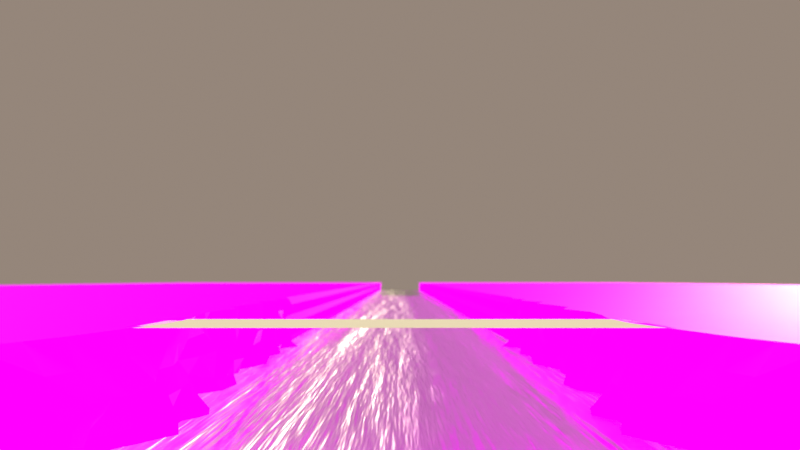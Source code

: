 # Source: village-cut2.blend  (saved by Blender 3.2.14; exported with 4.5.12 LTS)
import bpy
from mathutils import Matrix  # noqa: F401  (used for matrix-valued properties, if any)

bpy.ops.wm.read_factory_settings(use_empty=True)
scene = bpy.context.scene
scene.name = 'Scene'

# ---- collections
col_ref = bpy.data.collections.new('ref'); scene.collection.children.link(col_ref)
col_collection = bpy.data.collections.new('Collection'); scene.collection.children.link(col_collection)
col_hide_items = bpy.data.collections.new('hide-items'); scene.collection.children.link(col_hide_items)
col_village = bpy.data.collections.new('village'); scene.collection.children.link(col_village)
col_trees = bpy.data.collections.new('trees'); scene.collection.children.link(col_trees)
col_bg = bpy.data.collections.new('bg'); scene.collection.children.link(col_bg)
col_ground2 = bpy.data.collections.new('ground2'); col_bg.children.link(col_ground2)
col_sky = bpy.data.collections.new('sky'); scene.collection.children.link(col_sky)
col_emilia = bpy.data.collections.new('emilia')  # instanced only; not linked into the scene
col_hide_meadow2 = bpy.data.collections.new('hide-meadow2')  # instanced only; not linked into the scene
col_house3 = bpy.data.collections.new('house3')  # instanced only; not linked into the scene
col_house1 = bpy.data.collections.new('house1')  # instanced only; not linked into the scene
col_house4 = bpy.data.collections.new('house4')  # instanced only; not linked into the scene
col_house2 = bpy.data.collections.new('house2')  # instanced only; not linked into the scene
col_house5 = bpy.data.collections.new('house5')  # instanced only; not linked into the scene
col_wood_2 = bpy.data.collections.new('wood 2')  # instanced only; not linked into the scene

# ---- images (referenced by path relative to the original .blend; pixels are not part of the script)
import os
ASSET_DIR = os.environ.get("B2B_ASSET_DIR", "")  # directory of the original .blend (textures are referenced by path, not embedded)
HERE = os.path.dirname(os.path.abspath(__file__))  # packed textures are extracted next to this script under _unpacked/

def load_image(name, relpath, width, height, colorspace="sRGB"):
    """Load a texture the original file referenced (path relative to the .blend, or extracted next to this script)."""
    p = next((c for c in (os.path.join(HERE, relpath), os.path.join(ASSET_DIR, relpath)) if relpath and os.path.exists(c)), "")
    if p:
        img = bpy.data.images.load(p, check_existing=True)
        img.name = name
    else:  # same state as the original file: an image datablock whose file is absent (Cycles renders it pink)
        img = bpy.data.images.new(name, width, height)
        img.source = "FILE"
        img.filepath = "//" + (relpath or name)
    img.colorspace_settings.name = colorspace
    return img
img_ground2_basecolor_png = load_image('ground2_BaseColor.png', 'tex/ground2_BaseColor.png', 1024, 1024, 'sRGB')
img_ground2_metallic_jpg = load_image('ground2_Metallic.jpg', 'tex/ground2_Metallic.jpg', 1024, 1024, 'Non-Color')
img_ground2_roughness_jpg = load_image('ground2_Roughness.jpg', 'tex/ground2_Roughness.jpg', 1024, 1024, 'Non-Color')
img_ground2_emissive_jpg = load_image('ground2_Emissive.jpg', 'tex/ground2_Emissive.jpg', 1024, 1024, 'sRGB')
img_ground2_normal_jpg = load_image('ground2_Normal.jpg', 'tex/ground2_Normal.jpg', 1024, 1024, 'Non-Color')
img_village2_jpg = load_image('village2.jpg', 'tex/village2.jpg', 1024, 1024, 'sRGB')

# ---- materials (node trees are filled in below, after node groups)
mat_water = bpy.data.materials.new('water')
mat_ground2 = bpy.data.materials.new('ground2')
mat_ground2.use_transparent_shadow = False
mat_sky = bpy.data.materials.new('sky')
mat_sky.use_backface_culling = True

# ---- node groups
ng_geometry_nodes = bpy.data.node_groups.new('Geometry Nodes', 'GeometryNodeTree')
_s = ng_geometry_nodes.interface.new_socket(name='Geometry', in_out='OUTPUT', socket_type='NodeSocketGeometry')
_s = ng_geometry_nodes.interface.new_socket(name='Geometry', in_out='INPUT', socket_type='NodeSocketGeometry')
_s = ng_geometry_nodes.interface.new_socket(name='Value', in_out='INPUT', socket_type='NodeSocketFloat')
_s.default_value = 1.0
_s.min_value = -1e+04
_s.max_value = 1e+04
ng_geometry_nodes.is_modifier = True
# nodes of 'Geometry Nodes' reference scene objects; filled in after objects exist

# ---- material node trees
mat_water.use_nodes = True; mat_water.node_tree.nodes.clear()
_N = mat_water.node_tree.nodes; _L = mat_water.node_tree.links
n0 = _N.new('ShaderNodeOutputMaterial'); n0.name = 'Material Output'; n0.location = (300, 300)
n0.target = 'CYCLES'
n1 = _N.new('ShaderNodeBump'); n1.name = 'Bump'; n1.location = (-294, -126)
n1.inputs[1].default_value = 1.0
n1.inputs[2].default_value = 1.0
n2 = _N.new('ShaderNodeTexCoord'); n2.name = 'Texture Coordinate'; n2.location = (-1101, -99)
n3 = _N.new('ShaderNodeMapping'); n3.name = 'Mapping'; n3.location = (-810, -72)
n4 = _N.new('ShaderNodeTexNoise'); n4.name = 'Musgrave Texture'; n4.location = (-540, -149)
n4.width = 150
n4.normalize = False
n4.inputs[2].default_value = 1.0
n4.inputs[3].default_value = 11.8
n4.inputs[4].default_value = 0.6551
n4.inputs[5].default_value = 1.6
n5 = _N.new('ShaderNodeVectorMath'); n5.name = 'Vector Math'; n5.location = (-1092, -368)
n5.operation = 'MULTIPLY'
n5.inputs[0].default_value = (0.0, 0.002, 0.0)
n6 = _N.new('ShaderNodeValue'); n6.name = 'Value'; n6.location = (-1341, -532)
n6.outputs[0].default_value = 75.0
n7 = _N.new('ShaderNodeMapRange'); n7.name = 'Map Range'; n7.location = (-695, 269)
n7.inputs[2].default_value = 100.0
n8 = _N.new('ShaderNodeCameraData'); n8.name = 'Camera Data'; n8.location = (-998, 203)
n9 = _N.new('ShaderNodeValToRGB'); n9.name = 'ColorRamp'; n9.location = (-449, 291)
while len(n9.color_ramp.elements) > 1: n9.color_ramp.elements.remove(n9.color_ramp.elements[-1])
n9.color_ramp.elements[0].position = 0.2182; n9.color_ramp.elements[0].color = (0.01737, 0.05317, 0.3469, 1.0)
_e = n9.color_ramp.elements.new(0.7818); _e.color = (0.9815, 0.4422, 0.6625, 1.0)
n10 = _N.new('ShaderNodeBsdfPrincipled'); n10.name = 'Principled BSDF'; n10.location = (10, 300)
n10.distribution = 'GGX'
n10.subsurface_method = 'RANDOM_WALK_SKIN'
n10.inputs[1].default_value = 1.0
n10.inputs[2].default_value = 0.4
n10.inputs[3].default_value = 1.45
n10.inputs[4].default_value = 0.8
n10.inputs[8].default_value = 1.0
n10.inputs[10].default_value = 1.0
n10.inputs[13].default_value = 0.0
n10.inputs[27].default_value = (0.0, 0.0, 0.0, 1.0)
n10.inputs[28].default_value = 1.0
n11 = _N.new('ShaderNodeMix'); n11.name = 'Mix'; n11.location = (-160, 180)
n11.data_type = 'RGBA'
n11.inputs[0].default_value = 1.0
n11.inputs[7].default_value = (0.8, 0.8, 0.8, 1.0)
n12 = _N.new('ShaderNodeOutputMaterial'); n12.name = 'Material Output.001'; n12.location = (0, 0)
n12.target = 'EEVEE'
n13 = _N.new('ShaderNodeMixShader'); n13.name = 'Mix Shader'; n13.location = (0, 0)
n13.label = 'Disable Shadow'
n13.hide = True
n14 = _N.new('ShaderNodeLightPath'); n14.name = 'Light Path'; n14.location = (0, 0)
n14.hide = True
n15 = _N.new('ShaderNodeBsdfTransparent'); n15.name = 'Transparent BSDF'; n15.location = (0, 0)
n15.hide = True
_L.new(n10.outputs[0], n0.inputs[0])
_L.new(n1.outputs[0], n10.inputs[5])
_L.new(n3.outputs[0], n4.inputs[0])
_L.new(n4.outputs[0], n1.inputs[3])
_L.new(n2.outputs[0], n3.inputs[0])
_L.new(n5.outputs[0], n3.inputs[1])
_L.new(n6.outputs[0], n5.inputs[1])
_L.new(n7.outputs[0], n9.inputs[0])
_L.new(n8.outputs[2], n7.inputs[0])
_L.new(n9.outputs[0], n11.inputs[6])
_L.new(n11.outputs[2], n10.inputs[0])
_L.new(n10.outputs[0], n13.inputs[1])
_L.new(n13.outputs[0], n12.inputs[0])
_L.new(n14.outputs[1], n13.inputs[0])
_L.new(n15.outputs[0], n13.inputs[2])
n0.is_active_output = True
mat_ground2.use_nodes = True; mat_ground2.node_tree.nodes.clear()
_N = mat_ground2.node_tree.nodes; _L = mat_ground2.node_tree.links
n0 = _N.new('ShaderNodeOutputMaterial'); n0.name = 'Material Output'; n0.location = (300, 300)
n1 = _N.new('ShaderNodeTexImage'); n1.name = 'Image Texture'; n1.location = (-505, 396)
n1.image = img_ground2_basecolor_png
n2 = _N.new('ShaderNodeTexImage'); n2.name = 'Image Texture.001'; n2.location = (-807, 100)
n2.image = img_ground2_metallic_jpg
n3 = _N.new('ShaderNodeTexImage'); n3.name = 'Image Texture.002'; n3.location = (-793, -228)
n3.image = img_ground2_roughness_jpg
n4 = _N.new('ShaderNodeBsdfPrincipled'); n4.name = 'Principled BSDF'; n4.location = (10, 300)
n4.distribution = 'GGX'
n4.subsurface_method = 'RANDOM_WALK_SKIN'
n4.inputs[3].default_value = 1.45
n4.inputs[13].default_value = 0.0
n4.inputs[20].default_value = 0.0
n4.inputs[28].default_value = 1.0
n5 = _N.new('ShaderNodeTexImage'); n5.name = 'Image Texture.003'; n5.location = (-516, -290)
n5.image = img_ground2_emissive_jpg
n6 = _N.new('ShaderNodeNormalMap'); n6.name = 'Normal Map'; n6.location = (-194, -397)
n7 = _N.new('ShaderNodeTexImage'); n7.name = 'Image Texture.004'; n7.location = (-501, -602)
n7.image = img_ground2_normal_jpg
_L.new(n4.outputs[0], n0.inputs[0])
_L.new(n1.outputs[0], n4.inputs[0])
_L.new(n2.outputs[0], n4.inputs[1])
_L.new(n3.outputs[0], n4.inputs[2])
_L.new(n5.outputs[0], n4.inputs[27])
_L.new(n6.outputs[0], n4.inputs[5])
_L.new(n7.outputs[0], n6.inputs[1])
n0.is_active_output = True
mat_sky.use_nodes = True; mat_sky.node_tree.nodes.clear()
_N = mat_sky.node_tree.nodes; _L = mat_sky.node_tree.links
n0 = _N.new('ShaderNodeBsdfPrincipled'); n0.name = 'Principled BSDF'; n0.location = (10, 300)
n0.distribution = 'GGX'
n0.subsurface_method = 'RANDOM_WALK_SKIN'
n0.inputs[0].default_value = (0.0, 0.0, 0.0, 1.0)
n0.inputs[2].default_value = 0.0
n0.inputs[3].default_value = 1.45
n0.inputs[11].default_value = 0.0
n0.inputs[13].default_value = 0.0
n0.inputs[20].default_value = 0.0
n0.inputs[28].default_value = 1.0
n1 = _N.new('ShaderNodeOutputMaterial'); n1.name = 'Material Output'; n1.location = (300, 300)
n1.target = 'CYCLES'
n2 = _N.new('ShaderNodeTexImage'); n2.name = 'Image Texture'; n2.location = (-429, -153)
n2.image = img_village2_jpg
n3 = _N.new('ShaderNodeOutputMaterial'); n3.name = 'Material Output.001'; n3.location = (0, 0)
n3.target = 'EEVEE'
n4 = _N.new('ShaderNodeMixShader'); n4.name = 'Mix Shader'; n4.location = (0, 0)
n4.label = 'Disable Shadow'
n4.hide = True
n5 = _N.new('ShaderNodeLightPath'); n5.name = 'Light Path'; n5.location = (0, 0)
n5.hide = True
n6 = _N.new('ShaderNodeBsdfTransparent'); n6.name = 'Transparent BSDF'; n6.location = (0, 0)
n6.hide = True
_L.new(n0.outputs[0], n1.inputs[0])
_L.new(n2.outputs[0], n0.inputs[27])
_L.new(n0.outputs[0], n4.inputs[1])
_L.new(n4.outputs[0], n3.inputs[0])
_L.new(n5.outputs[1], n4.inputs[0])
_L.new(n6.outputs[0], n4.inputs[2])
n1.is_active_output = True

# ---- world
world_world = bpy.data.worlds.new('World'); scene.world = world_world
world_world.use_nodes = True; world_world.node_tree.nodes.clear()
_N = world_world.node_tree.nodes; _L = world_world.node_tree.links
n0 = _N.new('ShaderNodeOutputWorld'); n0.name = 'World Output'; n0.location = (300, 300)
n1 = _N.new('ShaderNodeBackground'); n1.name = 'Background'; n1.location = (10, 300)
n1.inputs[0].default_value = (0.3, 0.238, 0.1958, 1.0)
_L.new(n1.outputs[0], n0.inputs[0])
n0.is_active_output = True
world_world.color = (0.05088, 0.05088, 0.05088)
world_world.use_sun_shadow = False
world_world.sun_shadow_jitter_overblur = 0.0

# ---- cameras
cam_camera = bpy.data.cameras.new('Camera')
cam_camera.clip_end = 500.0
cam_camera.lens = 43.46
cam_camera.ortho_scale = 7.314
cam_camera.shift_y = 0.07
cam_camera.show_limits = True
cam_camera.lens_unit = 'FOV'
cam_camera.dof.use_dof = True
cam_camera.dof.focus_distance = 9.97
cam_camera.dof.aperture_fstop = 1.0

# ---- lights
light_light = bpy.data.lights.new('Light', 'SUN')
light_light.color = (1.0, 0.8758, 0.5376)
light_light.transmission_factor = 0.0
light_light.angle = 0.1993
light_light.shadow_soft_size = 0.1
light_light.shadow_cascade_max_distance = 1000.0

# ---- meshes
me_plane_001 = bpy.data.meshes.new('Plane.001')
me_plane_001.from_pydata([(-2.553, -1.0, 0.0), (2.553, -1.0, 0.0), (-2.553, 1.0, 0.0), (2.553, 1.0, 0.0)], [], [(0, 1, 3, 2)])
_uv = me_plane_001.uv_layers.new(name='UVMap')
_uv.uv.foreach_set('vector', [0.0, 0.0, 1.0, 0.0, 1.0, 1.0, 0.0, 1.0])
me_plane_001.update()
me_plane_003 = bpy.data.meshes.new('Plane.003')
me_plane_003.from_pydata([(-3.262, -6.361, -2.98e-08), (3.262, -6.361, -2.98e-08), (-3.262, 134.0, 0.0), (3.262, 134.0, 0.0)], [], [(0, 1, 3, 2)])
_uv = me_plane_003.uv_layers.new(name='UVMap')
_uv.uv.foreach_set('vector', [0.4279, 4.864e-05, 0.4999, 4.849e-05, 0.4999, 1.0, 0.4279, 1.0])
me_plane_003.materials.append(mat_water)
me_plane_003.update()
me_plane_005 = bpy.data.meshes.new('Plane.005')
me_plane_005.from_pydata([(-1.0, -1.467, -2.98e-08), (1.0, -1.467, -2.98e-08), (-1.0, 32.56, 0.0), (1.0, 32.56, 0.0)], [], [(0, 1, 3, 2)])
_uv = me_plane_005.uv_layers.new(name='UVMap')
_uv.uv.foreach_set('vector', [0.3309, 4.864e-05, 0.4029, 4.849e-05, 0.4029, 1.0, 0.331, 1.0])
me_plane_005.materials.append(mat_ground2)
me_plane_005.update()
me_plane_002 = bpy.data.meshes.new('Plane.002')
me_plane_002.from_pydata([(2.877, 135.8, 0.0), (32.67, 135.8, 0.0), (2.877, 135.8, -2.002), (2.864, -4.785, 0.0), (32.67, -4.785, 0.0), (2.883, -4.78, -1.996), (2.864, 14.35, 0.0), (3.083, 14.27, -1.968), (32.68, 14.3, -4.657e-09), (2.671, 13.16, 0.0), (2.864, 11.96, 0.0), (2.594, 10.76, 0.0), (2.903, 9.568, 0.0), (2.607, 8.372, 0.0), (2.715, 7.176, 0.0), (2.794, 5.98, 0.0), (2.51, 4.783, 0.0), (2.667, 3.587, 0.0), (2.581, 2.391, 0.0), (2.417, 1.195, 0.0), (2.384, -0.000762, 0.0), (2.518, -1.197, 0.0), (2.633, -2.393, 0.0), (2.864, -3.589, 0.0), (2.672, 13.16, -2.002), (3.154, 11.88, -1.983), (2.275, 10.85, -1.935), (2.54, 9.616, -1.974), (2.268, 8.361, -1.891), (2.532, 7.15, -2.028), (2.752, 5.988, -1.993), (2.383, 4.798, -2.035), (2.645, 3.59, -2.001), (2.841, 2.337, -1.904), (2.45, 1.195, -2.002), (2.427, 0.02559, -2.013), (2.732, -1.232, -2.01), (2.665, -2.39, -2.008), (2.84, -3.589, -2.002), (32.67, -3.588, 0.0), (32.67, -2.393, 0.0), (32.67, -1.197, 0.0), (32.68, -0.008394, -9.313e-10), (32.67, 1.195, 0.0), (32.66, 2.411, 2.794e-09), (32.67, 3.587, 0.0), (32.67, 4.759, -4.657e-09), (32.67, 5.98, 0.0), (32.67, 7.176, 0.0), (32.67, 8.339, -4.657e-09), (32.69, 9.557, 2.794e-09), (32.67, 10.76, 0.0), (32.64, 11.97, 2.794e-09), (32.64, 13.13, -4.657e-09), (2.877, 135.8, -0.5004), (2.877, 135.8, -1.001), (2.877, 135.8, -1.501), (3.067, -4.853, -0.5094), (2.84, -4.785, -1.001), (2.872, -4.787, -1.508), (2.938, 14.36, -0.4936), (2.84, 14.35, -1.001), (2.834, 14.35, -1.503), (2.84, -3.589, -0.5004), (2.879, -3.591, -0.9994), (2.732, -3.577, -1.517), (2.438, -2.414, -0.5374), (2.639, -2.393, -1.001), (2.572, -2.398, -1.482), (2.446, -1.24, -0.6108), (2.919, -1.246, -1.034), (2.538, -1.197, -1.501), (2.495, -0.007672, -0.4825), (2.295, -0.005851, -0.9912), (2.272, -0.03952, -1.49), (2.58, 1.211, -0.489), (2.212, 1.229, -1.048), (2.45, 1.195, -1.501), (2.349, 2.413, -0.4515), (2.693, 2.377, -1.006), (2.593, 2.391, -1.501), (2.668, 3.587, -0.5004), (2.609, 3.582, -0.9849), (3.008, 3.556, -1.49), (2.494, 4.781, -0.4908), (2.541, 4.78, -0.9968), (2.213, 4.761, -1.452), (2.709, 5.988, -0.481), (2.778, 5.98, -1.001), (2.934, 5.972, -1.538), (2.871, 7.215, -0.4839), (2.819, 7.175, -1.022), (2.703, 7.172, -1.5), (2.615, 8.372, -0.5004), (2.467, 8.353, -0.9938), (2.731, 8.363, -1.596), (2.874, 9.568, -0.5004), (2.874, 9.568, -1.001), (2.874, 9.568, -1.501), (2.797, 10.8, -0.4794), (2.604, 10.76, -1.001), (2.604, 10.77, -1.501), (2.84, 11.96, -0.5004), (2.872, 11.95, -1.007), (2.84, 11.96, -1.501), (2.762, 13.18, -0.4979), (2.593, 13.14, -1.022), (2.446, 13.12, -1.548), (2.84, -4.785, -1.751), (2.864, -4.187, 0.0), (2.734, -4.216, -2.022), (2.858, 14.35, -1.749), (2.768, 13.75, 0.0), (2.768, 12.56, 0.0), (2.729, 11.36, 0.0), (2.748, 10.17, 0.0), (2.755, 8.97, 0.0), (2.661, 7.774, 0.0), (2.754, 6.578, 0.0), (2.652, 5.382, 0.0), (2.588, 4.185, 0.0), (2.624, 2.989, 0.0), (2.499, 1.793, 0.0), (2.401, 0.5973, 0.0), (2.451, -0.5988, 0.0), (2.575, -1.795, 0.0), (2.749, -2.991, 0.0), (2.773, 13.75, -1.999), (2.828, 12.54, -2.006), (2.947, 11.29, -1.994), (2.584, 10.19, -2.013), (2.586, 8.98, -1.996), (2.585, 7.774, -1.988), (2.946, 6.576, -2.094), (2.773, 5.336, -2.055), (2.721, 4.229, -2.023), (2.805, 2.974, -1.96), (2.58, 1.781, -1.985), (2.419, 0.6016, -2.004), (2.56, -0.6121, -2.008), (2.698, -1.811, -2.009), (2.753, -2.989, -2.005), (2.84, -3.589, -1.751), (2.478, -2.392, -1.779), (2.474, -1.25, -1.78), (2.405, 0.003603, -1.754), (2.504, 1.188, -1.731), (2.651, 2.379, -1.735), (2.877, 3.604, -1.769), (2.395, 4.782, -1.771), (2.856, 5.976, -1.77), (2.71, 7.176, -1.751), (2.661, 8.328, -1.774), (2.65, 9.597, -1.652), (2.564, 10.79, -1.748), (2.912, 11.94, -1.756), (2.627, 13.14, -1.76), (2.84, -4.785, -0.2502), (2.84, -4.785, -0.7506), (2.84, -4.785, -1.251), (3.086, 14.3, -0.2528), (3.038, 14.33, -0.7794), (2.84, 14.35, -1.251), (2.84, -3.589, -0.2502), (3.042, -3.483, -0.7402), (2.64, -3.666, -1.2), (2.538, -2.403, -0.2687), (2.569, -2.411, -0.7542), (2.605, -2.395, -1.241), (2.454, -1.192, -0.2651), (2.684, -1.202, -0.7553), (2.642, -1.205, -1.247), (2.406, -0.003663, -0.2465), (2.398, -0.003787, -0.7484), (2.279, -0.03857, -1.277), (2.457, 1.194, -0.2485), (2.457, 1.194, -0.7489), (2.45, 1.195, -1.251), (2.511, 2.394, -0.2375), (2.375, 2.368, -0.8085), (2.831, 2.38, -1.194), (2.804, 3.586, -0.2644), (2.814, 3.586, -0.7975), (2.871, 3.576, -1.19), (2.531, 4.783, -0.2502), (2.392, 4.813, -0.7516), (2.466, 4.774, -1.253), (2.778, 5.98, -0.2502), (2.827, 5.986, -0.7596), (3.008, 5.992, -1.242), (2.895, 7.228, -0.1872), (2.961, 7.246, -0.7975), (2.865, 7.223, -1.267), (2.615, 8.372, -0.2502), (2.824, 8.317, -0.821), (2.584, 8.37, -1.26), (2.969, 9.579, -0.2477), (2.874, 9.568, -0.7506), (2.874, 9.568, -1.251), (2.604, 10.76, -0.2502), (2.697, 10.74, -0.7423), (2.535, 10.77, -1.243), (2.664, 12.03, -0.2515), (2.856, 11.96, -0.7537), (2.856, 11.96, -1.254), (2.546, 13.16, -0.2545), (2.613, 13.15, -0.7555), (2.358, 13.17, -1.222), (2.756, 12.56, -0.5004), (2.713, 12.55, -1.009), (2.711, 12.55, -1.51), (2.585, 11.37, -0.4958), (2.641, 11.42, -0.9939), (2.76, 11.37, -1.496), (2.573, 10.05, -0.5257), (2.761, 10.17, -0.9948), (2.777, 10.18, -1.496), (2.987, 8.929, -0.4864), (2.745, 8.97, -1.001), (2.741, 8.962, -1.514), (2.609, 7.743, -0.5108), (2.663, 7.774, -1.001), (2.402, 7.709, -1.478), (2.824, 6.597, -0.4922), (2.744, 6.578, -1.001), (2.93, 6.622, -1.548), (2.655, 5.382, -0.5004), (2.652, 5.381, -1.0), (2.888, 5.213, -1.537), (2.672, 4.179, -0.4937), (2.568, 4.182, -0.9923), (2.698, 4.229, -1.508), (2.508, 2.995, -0.4821), (2.819, 3.038, -0.9642), (2.722, 2.993, -1.494), (2.446, 1.795, -0.486), (2.456, 1.802, -1.015), (2.522, 1.793, -1.501), (2.493, 0.6114, -0.4975), (2.507, 0.57, -0.9923), (2.436, 0.5973, -1.501), (2.353, -0.6969, -0.5376), (2.584, -0.6066, -0.9967), (2.48, -0.5988, -1.501), (2.43, -1.807, -0.5487), (2.692, -1.803, -0.9967), (2.555, -1.797, -1.492), (2.518, -3.069, -0.4909), (2.739, -2.991, -1.001), (2.925, -2.914, -1.562), (2.681, -4.222, -0.4759), (3.033, -4.212, -0.976), (2.785, -4.194, -1.498), (2.96, 13.73, -0.5175), (2.698, 13.75, -1.006), (2.65, 13.76, -1.52), (2.594, 13.82, -1.28), (2.751, 13.76, -0.7514), (2.614, 13.77, -0.2266), (2.84, -4.187, -1.251), (2.84, -4.187, -0.7506), (2.829, -4.188, -0.2484), (2.678, -3.004, -1.255), (2.689, -2.996, -0.7599), (2.556, -3.058, -0.2508), (2.776, -1.815, -1.311), (2.611, -1.802, -0.7622), (2.559, -1.798, -0.2638), (2.532, -0.6027, -1.249), (2.726, -0.5332, -0.7042), (2.493, -0.5987, -0.2528), (2.436, 0.5973, -1.251), (2.399, 0.598, -0.7446), (2.432, 0.5954, -0.2475), (2.344, 1.796, -1.291), (2.577, 1.762, -0.7118), (2.649, 1.738, -0.3041), (2.673, 2.987, -1.246), (2.575, 2.989, -0.7403), (2.589, 2.991, -0.2438), (2.525, 4.158, -1.259), (2.433, 4.152, -0.7305), (2.631, 4.187, -0.258), (2.661, 5.375, -1.261), (2.653, 5.381, -0.7503), (2.655, 5.382, -0.2502), (2.783, 6.576, -1.26), (2.784, 6.587, -0.7465), (2.784, 6.587, -0.2461), (2.647, 7.773, -1.255), (2.703, 7.784, -0.7465), (2.665, 7.787, -0.2532), (2.729, 8.969, -1.255), (2.745, 8.97, -0.7506), (2.745, 8.97, -0.2502), (2.68, 10.13, -1.27), (2.739, 10.17, -0.7506), (2.749, 10.17, -0.2533), (2.749, 11.37, -1.25), (2.73, 11.36, -0.7522), (2.722, 11.36, -0.2502), (2.712, 12.55, -1.259), (2.719, 12.55, -0.7512), (2.973, 12.6, -0.1966), (2.848, 12.57, -1.714), (2.823, 11.33, -1.734), (2.68, 10.18, -1.755), (2.65, 8.974, -1.753), (2.523, 7.76, -1.722), (2.783, 6.576, -1.761), (2.796, 5.328, -1.805), (2.507, 4.16, -1.761), (2.923, 2.935, -1.742), (2.551, 1.787, -1.743), (2.311, 0.6202, -1.749), (2.702, -0.5313, -1.76), (2.627, -1.804, -1.75), (2.559, -3.037, -1.787), (2.823, -4.185, -1.754), (2.743, 13.75, -1.755)], [], [(6, 8, 1, 0), (62, 56, 2, 7, 111), (319, 111, 7, 127), (9, 53, 8, 6, 112), (3, 4, 39, 23, 109), (23, 39, 40, 22, 126), (22, 40, 41, 21, 125), (21, 41, 42, 20, 124), (20, 42, 43, 19, 123), (19, 43, 44, 18, 122), (18, 44, 45, 17, 121), (17, 45, 46, 16, 120), (16, 46, 47, 15, 119), (15, 47, 48, 14, 118), (14, 48, 49, 13, 117), (13, 49, 50, 12, 116), (12, 50, 51, 11, 115), (11, 51, 52, 10, 114), (10, 52, 53, 9, 113), (318, 142, 38, 110), (317, 143, 37, 141), (316, 144, 36, 140), (315, 145, 35, 139), (314, 146, 34, 138), (313, 147, 33, 137), (312, 148, 32, 136), (311, 149, 31, 135), (310, 150, 30, 134), (309, 151, 29, 133), (308, 152, 28, 132), (307, 153, 27, 131), (306, 154, 26, 130), (305, 155, 25, 129), (304, 156, 24, 128), (303, 205, 105, 208), (302, 206, 106, 209), (301, 207, 107, 210), (300, 202, 102, 211), (299, 203, 103, 212), (298, 204, 104, 213), (297, 199, 99, 214), (296, 200, 100, 215), (295, 201, 101, 216), (294, 196, 96, 217), (293, 197, 97, 218), (292, 198, 98, 219), (291, 193, 93, 220), (290, 194, 94, 221), (289, 195, 95, 222), (288, 190, 90, 223), (287, 191, 91, 224), (286, 192, 92, 225), (285, 187, 87, 226), (284, 188, 88, 227), (283, 189, 89, 228), (282, 184, 84, 229), (281, 185, 85, 230), (280, 186, 86, 231), (279, 181, 81, 232), (278, 182, 82, 233), (277, 183, 83, 234), (276, 178, 78, 235), (275, 179, 79, 236), (274, 180, 80, 237), (273, 175, 75, 238), (272, 176, 76, 239), (271, 177, 77, 240), (270, 172, 72, 241), (269, 173, 73, 242), (268, 174, 74, 243), (267, 169, 69, 244), (266, 170, 70, 245), (265, 171, 71, 246), (264, 166, 66, 247), (263, 167, 67, 248), (262, 168, 68, 249), (261, 163, 63, 250), (260, 164, 64, 251), (259, 165, 65, 252), (258, 160, 60, 253), (257, 161, 61, 254), (256, 162, 62, 255), (6, 0, 54, 60, 160), (60, 54, 55, 61, 161), (61, 55, 56, 62, 162), (207, 256, 255, 107), (106, 254, 256, 207), (254, 61, 162, 256), (206, 257, 254, 106), (105, 253, 257, 206), (253, 60, 161, 257), (205, 258, 253, 105), (9, 112, 258, 205), (112, 6, 160, 258), (159, 259, 252, 59), (58, 251, 259, 159), (251, 64, 165, 259), (158, 260, 251, 58), (57, 250, 260, 158), (250, 63, 164, 260), (157, 261, 250, 57), (3, 109, 261, 157), (109, 23, 163, 261), (165, 262, 249, 65), (64, 248, 262, 165), (248, 67, 168, 262), (164, 263, 248, 64), (63, 247, 263, 164), (247, 66, 167, 263), (163, 264, 247, 63), (23, 126, 264, 163), (126, 22, 166, 264), (168, 265, 246, 68), (67, 245, 265, 168), (245, 70, 171, 265), (167, 266, 245, 67), (66, 244, 266, 167), (244, 69, 170, 266), (166, 267, 244, 66), (22, 125, 267, 166), (125, 21, 169, 267), (171, 268, 243, 71), (70, 242, 268, 171), (242, 73, 174, 268), (170, 269, 242, 70), (69, 241, 269, 170), (241, 72, 173, 269), (169, 270, 241, 69), (21, 124, 270, 169), (124, 20, 172, 270), (174, 271, 240, 74), (73, 239, 271, 174), (239, 76, 177, 271), (173, 272, 239, 73), (72, 238, 272, 173), (238, 75, 176, 272), (172, 273, 238, 72), (20, 123, 273, 172), (123, 19, 175, 273), (177, 274, 237, 77), (76, 236, 274, 177), (236, 79, 180, 274), (176, 275, 236, 76), (75, 235, 275, 176), (235, 78, 179, 275), (175, 276, 235, 75), (19, 122, 276, 175), (122, 18, 178, 276), (180, 277, 234, 80), (79, 233, 277, 180), (233, 82, 183, 277), (179, 278, 233, 79), (78, 232, 278, 179), (232, 81, 182, 278), (178, 279, 232, 78), (18, 121, 279, 178), (121, 17, 181, 279), (183, 280, 231, 83), (82, 230, 280, 183), (230, 85, 186, 280), (182, 281, 230, 82), (81, 229, 281, 182), (229, 84, 185, 281), (181, 282, 229, 81), (17, 120, 282, 181), (120, 16, 184, 282), (186, 283, 228, 86), (85, 227, 283, 186), (227, 88, 189, 283), (185, 284, 227, 85), (84, 226, 284, 185), (226, 87, 188, 284), (184, 285, 226, 84), (16, 119, 285, 184), (119, 15, 187, 285), (189, 286, 225, 89), (88, 224, 286, 189), (224, 91, 192, 286), (188, 287, 224, 88), (87, 223, 287, 188), (223, 90, 191, 287), (187, 288, 223, 87), (15, 118, 288, 187), (118, 14, 190, 288), (192, 289, 222, 92), (91, 221, 289, 192), (221, 94, 195, 289), (191, 290, 221, 91), (90, 220, 290, 191), (220, 93, 194, 290), (190, 291, 220, 90), (14, 117, 291, 190), (117, 13, 193, 291), (195, 292, 219, 95), (94, 218, 292, 195), (218, 97, 198, 292), (194, 293, 218, 94), (93, 217, 293, 194), (217, 96, 197, 293), (193, 294, 217, 93), (13, 116, 294, 193), (116, 12, 196, 294), (198, 295, 216, 98), (97, 215, 295, 198), (215, 100, 201, 295), (197, 296, 215, 97), (96, 214, 296, 197), (214, 99, 200, 296), (196, 297, 214, 96), (12, 115, 297, 196), (115, 11, 199, 297), (201, 298, 213, 101), (100, 212, 298, 201), (212, 103, 204, 298), (200, 299, 212, 100), (99, 211, 299, 200), (211, 102, 203, 299), (199, 300, 211, 99), (11, 114, 300, 199), (114, 10, 202, 300), (204, 301, 210, 104), (103, 209, 301, 204), (209, 106, 207, 301), (203, 302, 209, 103), (102, 208, 302, 203), (208, 105, 206, 302), (202, 303, 208, 102), (10, 113, 303, 202), (113, 9, 205, 303), (155, 304, 128, 25), (104, 210, 304, 155), (210, 107, 156, 304), (154, 305, 129, 26), (101, 213, 305, 154), (213, 104, 155, 305), (153, 306, 130, 27), (98, 216, 306, 153), (216, 101, 154, 306), (152, 307, 131, 28), (95, 219, 307, 152), (219, 98, 153, 307), (151, 308, 132, 29), (92, 222, 308, 151), (222, 95, 152, 308), (150, 309, 133, 30), (89, 225, 309, 150), (225, 92, 151, 309), (149, 310, 134, 31), (86, 228, 310, 149), (228, 89, 150, 310), (148, 311, 135, 32), (83, 231, 311, 148), (231, 86, 149, 311), (147, 312, 136, 33), (80, 234, 312, 147), (234, 83, 148, 312), (146, 313, 137, 34), (77, 237, 313, 146), (237, 80, 147, 313), (145, 314, 138, 35), (74, 240, 314, 145), (240, 77, 146, 314), (144, 315, 139, 36), (71, 243, 315, 144), (243, 74, 145, 315), (143, 316, 140, 37), (68, 246, 316, 143), (246, 71, 144, 316), (142, 317, 141, 38), (65, 249, 317, 142), (249, 68, 143, 317), (108, 318, 110, 5), (59, 252, 318, 108), (252, 65, 142, 318), (156, 319, 127, 24), (107, 255, 319, 156), (255, 62, 111, 319)])
_uv = me_plane_002.uv_layers.new(name='UVMap')
_uv.uv.foreach_set('vector', [0.1179, 0.1579, 0.3076, 0.1579, 0.3076, 0.9778, 0.1179, 0.9778, 0.04975, 0.1579, 0.04975, 0.9778, 0.02703, 0.9778, 0.02703, 0.1579, 0.03839, 0.1579, 0.03839, 0.1538, 0.03839, 0.1579, 0.02703, 0.1579, 0.02703, 0.1538, 0.1179, 0.1497, 0.3076, 0.1497, 0.3076, 0.1579, 0.1179, 0.1579, 0.1179, 0.1538, 0.1179, 0.02527, 0.3076, 0.02527, 0.3076, 0.03356, 0.1179, 0.03356, 0.1179, 0.02942, 0.1179, 0.03356, 0.3076, 0.03356, 0.3076, 0.04185, 0.1179, 0.04185, 0.1179, 0.03771, 0.1179, 0.04185, 0.3076, 0.04185, 0.3076, 0.05015, 0.1179, 0.05015, 0.1179, 0.046, 0.1179, 0.05015, 0.3076, 0.05015, 0.3076, 0.05844, 0.1179, 0.05844, 0.1179, 0.05429, 0.1179, 0.05844, 0.3076, 0.05844, 0.3076, 0.06673, 0.1179, 0.06673, 0.1179, 0.06258, 0.1179, 0.06673, 0.3076, 0.06673, 0.3076, 0.07502, 0.1179, 0.07502, 0.1179, 0.07088, 0.1179, 0.07502, 0.3076, 0.07502, 0.3076, 0.08331, 0.1179, 0.08332, 0.1179, 0.07917, 0.1179, 0.08332, 0.3076, 0.08331, 0.3076, 0.09161, 0.1179, 0.09161, 0.1179, 0.08746, 0.1179, 0.09161, 0.3076, 0.09161, 0.3076, 0.0999, 0.1179, 0.0999, 0.1179, 0.09575, 0.1179, 0.0999, 0.3076, 0.0999, 0.3076, 0.1082, 0.1179, 0.1082, 0.1179, 0.104, 0.1179, 0.1082, 0.3076, 0.1082, 0.3076, 0.1165, 0.1179, 0.1165, 0.1179, 0.1123, 0.1179, 0.1165, 0.3076, 0.1165, 0.3076, 0.1248, 0.1179, 0.1248, 0.1179, 0.1206, 0.1179, 0.1248, 0.3076, 0.1248, 0.3076, 0.1331, 0.1179, 0.1331, 0.1179, 0.1289, 0.1179, 0.1331, 0.3076, 0.1331, 0.3076, 0.1414, 0.1179, 0.1414, 0.1179, 0.1372, 0.1179, 0.1414, 0.3076, 0.1414, 0.3076, 0.1497, 0.1179, 0.1497, 0.1179, 0.1455, 0.03839, 0.02942, 0.03839, 0.03356, 0.02703, 0.03356, 0.02703, 0.02942, 0.03839, 0.03771, 0.03839, 0.04185, 0.02703, 0.04185, 0.02703, 0.03771, 0.03839, 0.046, 0.03839, 0.05015, 0.02703, 0.05015, 0.02703, 0.046, 0.03839, 0.05429, 0.03839, 0.05844, 0.02703, 0.05844, 0.02703, 0.05429, 0.03839, 0.06258, 0.03839, 0.06673, 0.02703, 0.06673, 0.02703, 0.06259, 0.03839, 0.07088, 0.03839, 0.07502, 0.02703, 0.07502, 0.02703, 0.07088, 0.03839, 0.07917, 0.03839, 0.08332, 0.02703, 0.08332, 0.02703, 0.07917, 0.03839, 0.08746, 0.03839, 0.09161, 0.02703, 0.09161, 0.02703, 0.08746, 0.03839, 0.09575, 0.03839, 0.0999, 0.02703, 0.0999, 0.02703, 0.09575, 0.03839, 0.104, 0.03839, 0.1082, 0.02703, 0.1082, 0.02703, 0.104, 0.03839, 0.1123, 0.03839, 0.1165, 0.02703, 0.1165, 0.02703, 0.1123, 0.03839, 0.1206, 0.03839, 0.1248, 0.02703, 0.1248, 0.02703, 0.1206, 0.03839, 0.1289, 0.03839, 0.1331, 0.02703, 0.1331, 0.02703, 0.1289, 0.03839, 0.1372, 0.03839, 0.1414, 0.02703, 0.1414, 0.02703, 0.1372, 0.03839, 0.1455, 0.03839, 0.1497, 0.02703, 0.1497, 0.02703, 0.1455, 0.1065, 0.1455, 0.1065, 0.1497, 0.09519, 0.1497, 0.09519, 0.1455, 0.08383, 0.1455, 0.08383, 0.1497, 0.07247, 0.1497, 0.07247, 0.1455, 0.06111, 0.1455, 0.06111, 0.1497, 0.04975, 0.1497, 0.04975, 0.1455, 0.1065, 0.1372, 0.1065, 0.1414, 0.09519, 0.1414, 0.09519, 0.1372, 0.08383, 0.1372, 0.08383, 0.1414, 0.07247, 0.1414, 0.07247, 0.1372, 0.06111, 0.1372, 0.06111, 0.1414, 0.04975, 0.1414, 0.04975, 0.1372, 0.1065, 0.1289, 0.1065, 0.1331, 0.09519, 0.1331, 0.09519, 0.1289, 0.08383, 0.1289, 0.08383, 0.1331, 0.07247, 0.1331, 0.07247, 0.1289, 0.06111, 0.1289, 0.06111, 0.1331, 0.04975, 0.1331, 0.04975, 0.1289, 0.1065, 0.1206, 0.1065, 0.1248, 0.09519, 0.1248, 0.09519, 0.1206, 0.08383, 0.1206, 0.08383, 0.1248, 0.07247, 0.1248, 0.07247, 0.1206, 0.06111, 0.1206, 0.06111, 0.1248, 0.04975, 0.1248, 0.04975, 0.1206, 0.1065, 0.1123, 0.1065, 0.1165, 0.09519, 0.1165, 0.09519, 0.1123, 0.08383, 0.1123, 0.08383, 0.1165, 0.07247, 0.1165, 0.07247, 0.1123, 0.06111, 0.1123, 0.06111, 0.1165, 0.04975, 0.1165, 0.04975, 0.1123, 0.1065, 0.104, 0.1065, 0.1082, 0.09519, 0.1082, 0.09519, 0.104, 0.08383, 0.104, 0.08383, 0.1082, 0.07247, 0.1082, 0.07247, 0.104, 0.06111, 0.104, 0.06111, 0.1082, 0.04975, 0.1082, 0.04975, 0.104, 0.1065, 0.09575, 0.1065, 0.0999, 0.09519, 0.0999, 0.09519, 0.09575, 0.08383, 0.09575, 0.08383, 0.0999, 0.07247, 0.0999, 0.07247, 0.09575, 0.06111, 0.09575, 0.06111, 0.0999, 0.04975, 0.0999, 0.04975, 0.09575, 0.1065, 0.08746, 0.1065, 0.09161, 0.09519, 0.09161, 0.09519, 0.08746, 0.08383, 0.08746, 0.08383, 0.09161, 0.07247, 0.09161, 0.07247, 0.08746, 0.06111, 0.08746, 0.06111, 0.09161, 0.04975, 0.09161, 0.04975, 0.08746, 0.1065, 0.07917, 0.1065, 0.08332, 0.09519, 0.08332, 0.09519, 0.07917, 0.08383, 0.07917, 0.08383, 0.08332, 0.07247, 0.08332, 0.07247, 0.07917, 0.06111, 0.07917, 0.06111, 0.08332, 0.04975, 0.08332, 0.04975, 0.07917, 0.1065, 0.07088, 0.1065, 0.07502, 0.09519, 0.07502, 0.09519, 0.07088, 0.08383, 0.07088, 0.08383, 0.07502, 0.07247, 0.07502, 0.07247, 0.07088, 0.06111, 0.07088, 0.06111, 0.07502, 0.04975, 0.07502, 0.04975, 0.07088, 0.1065, 0.06258, 0.1065, 0.06673, 0.09519, 0.06673, 0.09519, 0.06258, 0.08383, 0.06258, 0.08383, 0.06673, 0.07247, 0.06673, 0.07247, 0.06258, 0.06111, 0.06258, 0.06111, 0.06673, 0.04975, 0.06673, 0.04975, 0.06258, 0.1065, 0.05429, 0.1065, 0.05844, 0.09519, 0.05844, 0.09519, 0.05429, 0.08383, 0.05429, 0.08383, 0.05844, 0.07247, 0.05844, 0.07247, 0.05429, 0.06111, 0.05429, 0.06111, 0.05844, 0.04975, 0.05844, 0.04975, 0.05429, 0.1065, 0.046, 0.1065, 0.05015, 0.09519, 0.05015, 0.09519, 0.046, 0.08383, 0.046, 0.08383, 0.05015, 0.07247, 0.05015, 0.07247, 0.046, 0.06111, 0.046, 0.06111, 0.05015, 0.04975, 0.05015, 0.04975, 0.046, 0.1065, 0.03771, 0.1065, 0.04185, 0.09519, 0.04185, 0.09519, 0.03771, 0.08383, 0.03771, 0.08383, 0.04185, 0.07247, 0.04185, 0.07247, 0.03771, 0.06111, 0.03771, 0.06111, 0.04185, 0.04975, 0.04185, 0.04975, 0.03771, 0.1065, 0.02942, 0.1065, 0.03356, 0.09519, 0.03356, 0.09519, 0.02942, 0.08383, 0.02942, 0.08383, 0.03356, 0.07247, 0.03356, 0.07247, 0.02942, 0.06111, 0.02942, 0.06111, 0.03356, 0.04975, 0.03356, 0.04975, 0.02942, 0.1065, 0.1538, 0.1065, 0.1579, 0.09519, 0.1579, 0.09519, 0.1538, 0.08383, 0.1538, 0.08383, 0.1579, 0.07247, 0.1579, 0.07247, 0.1538, 0.06111, 0.1538, 0.06111, 0.1579, 0.04975, 0.1579, 0.04975, 0.1538, 0.1179, 0.1579, 0.1179, 0.9778, 0.09519, 0.9778, 0.09519, 0.1579, 0.1065, 0.1579, 0.09519, 0.1579, 0.09519, 0.9778, 0.07247, 0.9778, 0.07247, 0.1579, 0.08383, 0.1579, 0.07247, 0.1579, 0.07247, 0.9778, 0.04975, 0.9778, 0.04975, 0.1579, 0.06111, 0.1579, 0.06111, 0.1497, 0.06111, 0.1538, 0.04975, 0.1538, 0.04975, 0.1497, 0.07247, 0.1497, 0.07247, 0.1538, 0.06111, 0.1538, 0.06111, 0.1497, 0.07247, 0.1538, 0.07247, 0.1579, 0.06111, 0.1579, 0.06111, 0.1538, 0.08383, 0.1497, 0.08383, 0.1538, 0.07247, 0.1538, 0.07247, 0.1497, 0.09519, 0.1497, 0.09519, 0.1538, 0.08383, 0.1538, 0.08383, 0.1497, 0.09519, 0.1538, 0.09519, 0.1579, 0.08383, 0.1579, 0.08383, 0.1538, 0.1065, 0.1497, 0.1065, 0.1538, 0.09519, 0.1538, 0.09519, 0.1497, 0.1179, 0.1497, 0.1179, 0.1538, 0.1065, 0.1538, 0.1065, 0.1497, 0.1179, 0.1538, 0.1179, 0.1579, 0.1065, 0.1579, 0.1065, 0.1538, 0.06111, 0.02527, 0.06111, 0.02942, 0.04975, 0.02942, 0.04975, 0.02527, 0.07247, 0.02527, 0.07247, 0.02942, 0.06111, 0.02942, 0.06111, 0.02527, 0.07247, 0.02942, 0.07247, 0.03356, 0.06111, 0.03356, 0.06111, 0.02942, 0.08383, 0.02527, 0.08383, 0.02942, 0.07247, 0.02942, 0.07247, 0.02527, 0.09519, 0.02527, 0.09519, 0.02942, 0.08383, 0.02942, 0.08383, 0.02527, 0.09519, 0.02942, 0.09519, 0.03356, 0.08383, 0.03356, 0.08383, 0.02942, 0.1065, 0.02527, 0.1065, 0.02942, 0.09519, 0.02942, 0.09519, 0.02527, 0.1179, 0.02527, 0.1179, 0.02942, 0.1065, 0.02942, 0.1065, 0.02527, 0.1179, 0.02942, 0.1179, 0.03356, 0.1065, 0.03356, 0.1065, 0.02942, 0.06111, 0.03356, 0.06111, 0.03771, 0.04975, 0.03771, 0.04975, 0.03356, 0.07247, 0.03356, 0.07247, 0.03771, 0.06111, 0.03771, 0.06111, 0.03356, 0.07247, 0.03771, 0.07247, 0.04185, 0.06111, 0.04185, 0.06111, 0.03771, 0.08383, 0.03356, 0.08383, 0.03771, 0.07247, 0.03771, 0.07247, 0.03356, 0.09519, 0.03356, 0.09519, 0.03771, 0.08383, 0.03771, 0.08383, 0.03356, 0.09519, 0.03771, 0.09519, 0.04185, 0.08383, 0.04185, 0.08383, 0.03771, 0.1065, 0.03356, 0.1065, 0.03771, 0.09519, 0.03771, 0.09519, 0.03356, 0.1179, 0.03356, 0.1179, 0.03771, 0.1065, 0.03771, 0.1065, 0.03356, 0.1179, 0.03771, 0.1179, 0.04185, 0.1065, 0.04185, 0.1065, 0.03771, 0.06111, 0.04185, 0.06111, 0.046, 0.04975, 0.046, 0.04975, 0.04185, 0.07247, 0.04185, 0.07247, 0.046, 0.06111, 0.046, 0.06111, 0.04185, 0.07247, 0.046, 0.07247, 0.05015, 0.06111, 0.05015, 0.06111, 0.046, 0.08383, 0.04185, 0.08383, 0.046, 0.07247, 0.046, 0.07247, 0.04185, 0.09519, 0.04185, 0.09519, 0.046, 0.08383, 0.046, 0.08383, 0.04185, 0.09519, 0.046, 0.09519, 0.05015, 0.08383, 0.05015, 0.08383, 0.046, 0.1065, 0.04185, 0.1065, 0.046, 0.09519, 0.046, 0.09519, 0.04185, 0.1179, 0.04185, 0.1179, 0.046, 0.1065, 0.046, 0.1065, 0.04185, 0.1179, 0.046, 0.1179, 0.05015, 0.1065, 0.05015, 0.1065, 0.046, 0.06111, 0.05015, 0.06111, 0.05429, 0.04975, 0.05429, 0.04975, 0.05015, 0.07247, 0.05015, 0.07247, 0.05429, 0.06111, 0.05429, 0.06111, 0.05015, 0.07247, 0.05429, 0.07247, 0.05844, 0.06111, 0.05844, 0.06111, 0.05429, 0.08383, 0.05015, 0.08383, 0.05429, 0.07247, 0.05429, 0.07247, 0.05015, 0.09519, 0.05015, 0.09519, 0.05429, 0.08383, 0.05429, 0.08383, 0.05015, 0.09519, 0.05429, 0.09519, 0.05844, 0.08383, 0.05844, 0.08383, 0.05429, 0.1065, 0.05015, 0.1065, 0.05429, 0.09519, 0.05429, 0.09519, 0.05015, 0.1179, 0.05015, 0.1179, 0.05429, 0.1065, 0.05429, 0.1065, 0.05015, 0.1179, 0.05429, 0.1179, 0.05844, 0.1065, 0.05844, 0.1065, 0.05429, 0.06111, 0.05844, 0.06111, 0.06258, 0.04975, 0.06258, 0.04975, 0.05844, 0.07247, 0.05844, 0.07247, 0.06258, 0.06111, 0.06258, 0.06111, 0.05844, 0.07247, 0.06258, 0.07247, 0.06673, 0.06111, 0.06673, 0.06111, 0.06258, 0.08383, 0.05844, 0.08383, 0.06258, 0.07247, 0.06258, 0.07247, 0.05844, 0.09519, 0.05844, 0.09519, 0.06258, 0.08383, 0.06258, 0.08383, 0.05844, 0.09519, 0.06258, 0.09519, 0.06673, 0.08383, 0.06673, 0.08383, 0.06258, 0.1065, 0.05844, 0.1065, 0.06258, 0.09519, 0.06258, 0.09519, 0.05844, 0.1179, 0.05844, 0.1179, 0.06258, 0.1065, 0.06258, 0.1065, 0.05844, 0.1179, 0.06258, 0.1179, 0.06673, 0.1065, 0.06673, 0.1065, 0.06258, 0.06111, 0.06673, 0.06111, 0.07088, 0.04975, 0.07088, 0.04975, 0.06673, 0.07247, 0.06673, 0.07247, 0.07088, 0.06111, 0.07088, 0.06111, 0.06673, 0.07247, 0.07088, 0.07247, 0.07502, 0.06111, 0.07502, 0.06111, 0.07088, 0.08383, 0.06673, 0.08383, 0.07088, 0.07247, 0.07088, 0.07247, 0.06673, 0.09519, 0.06673, 0.09519, 0.07088, 0.08383, 0.07088, 0.08383, 0.06673, 0.09519, 0.07088, 0.09519, 0.07502, 0.08383, 0.07502, 0.08383, 0.07088, 0.1065, 0.06673, 0.1065, 0.07088, 0.09519, 0.07088, 0.09519, 0.06673, 0.1179, 0.06673, 0.1179, 0.07088, 0.1065, 0.07088, 0.1065, 0.06673, 0.1179, 0.07088, 0.1179, 0.07502, 0.1065, 0.07502, 0.1065, 0.07088, 0.06111, 0.07502, 0.06111, 0.07917, 0.04975, 0.07917, 0.04975, 0.07502, 0.07247, 0.07502, 0.07247, 0.07917, 0.06111, 0.07917, 0.06111, 0.07502, 0.07247, 0.07917, 0.07247, 0.08332, 0.06111, 0.08332, 0.06111, 0.07917, 0.08383, 0.07502, 0.08383, 0.07917, 0.07247, 0.07917, 0.07247, 0.07502, 0.09519, 0.07502, 0.09519, 0.07917, 0.08383, 0.07917, 0.08383, 0.07502, 0.09519, 0.07917, 0.09519, 0.08332, 0.08383, 0.08332, 0.08383, 0.07917, 0.1065, 0.07502, 0.1065, 0.07917, 0.09519, 0.07917, 0.09519, 0.07502, 0.1179, 0.07502, 0.1179, 0.07917, 0.1065, 0.07917, 0.1065, 0.07502, 0.1179, 0.07917, 0.1179, 0.08332, 0.1065, 0.08332, 0.1065, 0.07917, 0.06111, 0.08332, 0.06111, 0.08746, 0.04975, 0.08746, 0.04975, 0.08332, 0.07247, 0.08332, 0.07247, 0.08746, 0.06111, 0.08746, 0.06111, 0.08332, 0.07247, 0.08746, 0.07247, 0.09161, 0.06111, 0.09161, 0.06111, 0.08746, 0.08383, 0.08332, 0.08383, 0.08746, 0.07247, 0.08746, 0.07247, 0.08332, 0.09519, 0.08332, 0.09519, 0.08746, 0.08383, 0.08746, 0.08383, 0.08332, 0.09519, 0.08746, 0.09519, 0.09161, 0.08383, 0.09161, 0.08383, 0.08746, 0.1065, 0.08332, 0.1065, 0.08746, 0.09519, 0.08746, 0.09519, 0.08332, 0.1179, 0.08332, 0.1179, 0.08746, 0.1065, 0.08746, 0.1065, 0.08332, 0.1179, 0.08746, 0.1179, 0.09161, 0.1065, 0.09161, 0.1065, 0.08746, 0.06111, 0.09161, 0.06111, 0.09575, 0.04975, 0.09575, 0.04975, 0.09161, 0.07247, 0.09161, 0.07247, 0.09575, 0.06111, 0.09575, 0.06111, 0.09161, 0.07247, 0.09575, 0.07247, 0.0999, 0.06111, 0.0999, 0.06111, 0.09575, 0.08383, 0.09161, 0.08383, 0.09575, 0.07247, 0.09575, 0.07247, 0.09161, 0.09519, 0.09161, 0.09519, 0.09575, 0.08383, 0.09575, 0.08383, 0.09161, 0.09519, 0.09575, 0.09519, 0.0999, 0.08383, 0.0999, 0.08383, 0.09575, 0.1065, 0.09161, 0.1065, 0.09575, 0.09519, 0.09575, 0.09519, 0.09161, 0.1179, 0.09161, 0.1179, 0.09575, 0.1065, 0.09575, 0.1065, 0.09161, 0.1179, 0.09575, 0.1179, 0.0999, 0.1065, 0.0999, 0.1065, 0.09575, 0.06111, 0.0999, 0.06111, 0.104, 0.04975, 0.104, 0.04975, 0.0999, 0.07247, 0.0999, 0.07247, 0.104, 0.06111, 0.104, 0.06111, 0.0999, 0.07247, 0.104, 0.07247, 0.1082, 0.06111, 0.1082, 0.06111, 0.104, 0.08383, 0.0999, 0.08383, 0.104, 0.07247, 0.104, 0.07247, 0.0999, 0.09519, 0.0999, 0.09519, 0.104, 0.08383, 0.104, 0.08383, 0.0999, 0.09519, 0.104, 0.09519, 0.1082, 0.08383, 0.1082, 0.08383, 0.104, 0.1065, 0.0999, 0.1065, 0.104, 0.09519, 0.104, 0.09519, 0.0999, 0.1179, 0.0999, 0.1179, 0.104, 0.1065, 0.104, 0.1065, 0.0999, 0.1179, 0.104, 0.1179, 0.1082, 0.1065, 0.1082, 0.1065, 0.104, 0.06111, 0.1082, 0.06111, 0.1123, 0.04975, 0.1123, 0.04975, 0.1082, 0.07247, 0.1082, 0.07247, 0.1123, 0.06111, 0.1123, 0.06111, 0.1082, 0.07247, 0.1123, 0.07247, 0.1165, 0.06111, 0.1165, 0.06111, 0.1123, 0.08383, 0.1082, 0.08383, 0.1123, 0.07247, 0.1123, 0.07247, 0.1082, 0.09519, 0.1082, 0.09519, 0.1123, 0.08383, 0.1123, 0.08383, 0.1082, 0.09519, 0.1123, 0.09519, 0.1165, 0.08383, 0.1165, 0.08383, 0.1123, 0.1065, 0.1082, 0.1065, 0.1123, 0.09519, 0.1123, 0.09519, 0.1082, 0.1179, 0.1082, 0.1179, 0.1123, 0.1065, 0.1123, 0.1065, 0.1082, 0.1179, 0.1123, 0.1179, 0.1165, 0.1065, 0.1165, 0.1065, 0.1123, 0.06111, 0.1165, 0.06111, 0.1206, 0.04975, 0.1206, 0.04975, 0.1165, 0.07247, 0.1165, 0.07247, 0.1206, 0.06111, 0.1206, 0.06111, 0.1165, 0.07247, 0.1206, 0.07247, 0.1248, 0.06111, 0.1248, 0.06111, 0.1206, 0.08383, 0.1165, 0.08383, 0.1206, 0.07247, 0.1206, 0.07247, 0.1165, 0.09519, 0.1165, 0.09519, 0.1206, 0.08383, 0.1206, 0.08383, 0.1165, 0.09519, 0.1206, 0.09519, 0.1248, 0.08383, 0.1248, 0.08383, 0.1206, 0.1065, 0.1165, 0.1065, 0.1206, 0.09519, 0.1206, 0.09519, 0.1165, 0.1179, 0.1165, 0.1179, 0.1206, 0.1065, 0.1206, 0.1065, 0.1165, 0.1179, 0.1206, 0.1179, 0.1248, 0.1065, 0.1248, 0.1065, 0.1206, 0.06111, 0.1248, 0.06111, 0.1289, 0.04975, 0.1289, 0.04975, 0.1248, 0.07247, 0.1248, 0.07247, 0.1289, 0.06111, 0.1289, 0.06111, 0.1248, 0.07247, 0.1289, 0.07247, 0.1331, 0.06111, 0.1331, 0.06111, 0.1289, 0.08383, 0.1248, 0.08383, 0.1289, 0.07247, 0.1289, 0.07247, 0.1248, 0.09519, 0.1248, 0.09519, 0.1289, 0.08383, 0.1289, 0.08383, 0.1248, 0.09519, 0.1289, 0.09519, 0.1331, 0.08383, 0.1331, 0.08383, 0.1289, 0.1065, 0.1248, 0.1065, 0.1289, 0.09519, 0.1289, 0.09519, 0.1248, 0.1179, 0.1248, 0.1179, 0.1289, 0.1065, 0.1289, 0.1065, 0.1248, 0.1179, 0.1289, 0.1179, 0.1331, 0.1065, 0.1331, 0.1065, 0.1289, 0.06111, 0.1331, 0.06111, 0.1372, 0.04975, 0.1372, 0.04975, 0.1331, 0.07247, 0.1331, 0.07247, 0.1372, 0.06111, 0.1372, 0.06111, 0.1331, 0.07247, 0.1372, 0.07247, 0.1414, 0.06111, 0.1414, 0.06111, 0.1372, 0.08383, 0.1331, 0.08383, 0.1372, 0.07247, 0.1372, 0.07247, 0.1331, 0.09519, 0.1331, 0.09519, 0.1372, 0.08383, 0.1372, 0.08383, 0.1331, 0.09519, 0.1372, 0.09519, 0.1414, 0.08383, 0.1414, 0.08383, 0.1372, 0.1065, 0.1331, 0.1065, 0.1372, 0.09519, 0.1372, 0.09519, 0.1331, 0.1179, 0.1331, 0.1179, 0.1372, 0.1065, 0.1372, 0.1065, 0.1331, 0.1179, 0.1372, 0.1179, 0.1414, 0.1065, 0.1414, 0.1065, 0.1372, 0.06111, 0.1414, 0.06111, 0.1455, 0.04975, 0.1455, 0.04975, 0.1414, 0.07247, 0.1414, 0.07247, 0.1455, 0.06111, 0.1455, 0.06111, 0.1414, 0.07247, 0.1455, 0.07247, 0.1497, 0.06111, 0.1497, 0.06111, 0.1455, 0.08383, 0.1414, 0.08383, 0.1455, 0.07247, 0.1455, 0.07247, 0.1414, 0.09519, 0.1414, 0.09519, 0.1455, 0.08383, 0.1455, 0.08383, 0.1414, 0.09519, 0.1455, 0.09519, 0.1497, 0.08383, 0.1497, 0.08383, 0.1455, 0.1065, 0.1414, 0.1065, 0.1455, 0.09519, 0.1455, 0.09519, 0.1414, 0.1179, 0.1414, 0.1179, 0.1455, 0.1065, 0.1455, 0.1065, 0.1414, 0.1179, 0.1455, 0.1179, 0.1497, 0.1065, 0.1497, 0.1065, 0.1455, 0.03839, 0.1414, 0.03839, 0.1455, 0.02703, 0.1455, 0.02703, 0.1414, 0.04975, 0.1414, 0.04975, 0.1455, 0.03839, 0.1455, 0.03839, 0.1414, 0.04975, 0.1455, 0.04975, 0.1497, 0.03839, 0.1497, 0.03839, 0.1455, 0.03839, 0.1331, 0.03839, 0.1372, 0.02703, 0.1372, 0.02703, 0.1331, 0.04975, 0.1331, 0.04975, 0.1372, 0.03839, 0.1372, 0.03839, 0.1331, 0.04975, 0.1372, 0.04975, 0.1414, 0.03839, 0.1414, 0.03839, 0.1372, 0.03839, 0.1248, 0.03839, 0.1289, 0.02703, 0.1289, 0.02703, 0.1248, 0.04975, 0.1248, 0.04975, 0.1289, 0.03839, 0.1289, 0.03839, 0.1248, 0.04975, 0.1289, 0.04975, 0.1331, 0.03839, 0.1331, 0.03839, 0.1289, 0.03839, 0.1165, 0.03839, 0.1206, 0.02703, 0.1206, 0.02703, 0.1165, 0.04975, 0.1165, 0.04975, 0.1206, 0.03839, 0.1206, 0.03839, 0.1165, 0.04975, 0.1206, 0.04975, 0.1248, 0.03839, 0.1248, 0.03839, 0.1206, 0.03839, 0.1082, 0.03839, 0.1123, 0.02703, 0.1123, 0.02703, 0.1082, 0.04975, 0.1082, 0.04975, 0.1123, 0.03839, 0.1123, 0.03839, 0.1082, 0.04975, 0.1123, 0.04975, 0.1165, 0.03839, 0.1165, 0.03839, 0.1123, 0.03839, 0.0999, 0.03839, 0.104, 0.02703, 0.104, 0.02703, 0.0999, 0.04975, 0.0999, 0.04975, 0.104, 0.03839, 0.104, 0.03839, 0.0999, 0.04975, 0.104, 0.04975, 0.1082, 0.03839, 0.1082, 0.03839, 0.104, 0.03839, 0.09161, 0.03839, 0.09575, 0.02703, 0.09575, 0.02703, 0.09161, 0.04975, 0.09161, 0.04975, 0.09575, 0.03839, 0.09575, 0.03839, 0.09161, 0.04975, 0.09575, 0.04975, 0.0999, 0.03839, 0.0999, 0.03839, 0.09575, 0.03839, 0.08332, 0.03839, 0.08746, 0.02703, 0.08746, 0.02703, 0.08332, 0.04975, 0.08332, 0.04975, 0.08746, 0.03839, 0.08746, 0.03839, 0.08332, 0.04975, 0.08746, 0.04975, 0.09161, 0.03839, 0.09161, 0.03839, 0.08746, 0.03839, 0.07502, 0.03839, 0.07917, 0.02703, 0.07917, 0.02703, 0.07502, 0.04975, 0.07502, 0.04975, 0.07917, 0.03839, 0.07917, 0.03839, 0.07502, 0.04975, 0.07917, 0.04975, 0.08332, 0.03839, 0.08332, 0.03839, 0.07917, 0.03839, 0.06673, 0.03839, 0.07088, 0.02703, 0.07088, 0.02703, 0.06673, 0.04975, 0.06673, 0.04975, 0.07088, 0.03839, 0.07088, 0.03839, 0.06673, 0.04975, 0.07088, 0.04975, 0.07502, 0.03839, 0.07502, 0.03839, 0.07088, 0.03839, 0.05844, 0.03839, 0.06258, 0.02703, 0.06259, 0.02703, 0.05844, 0.04975, 0.05844, 0.04975, 0.06258, 0.03839, 0.06258, 0.03839, 0.05844, 0.04975, 0.06258, 0.04975, 0.06673, 0.03839, 0.06673, 0.03839, 0.06258, 0.03839, 0.05015, 0.03839, 0.05429, 0.02703, 0.05429, 0.02703, 0.05015, 0.04975, 0.05015, 0.04975, 0.05429, 0.03839, 0.05429, 0.03839, 0.05015, 0.04975, 0.05429, 0.04975, 0.05844, 0.03839, 0.05844, 0.03839, 0.05429, 0.03839, 0.04185, 0.03839, 0.046, 0.02703, 0.046, 0.02703, 0.04185, 0.04975, 0.04185, 0.04975, 0.046, 0.03839, 0.046, 0.03839, 0.04185, 0.04975, 0.046, 0.04975, 0.05015, 0.03839, 0.05015, 0.03839, 0.046, 0.03839, 0.03356, 0.03839, 0.03771, 0.02703, 0.03771, 0.02703, 0.03356, 0.04975, 0.03356, 0.04975, 0.03771, 0.03839, 0.03771, 0.03839, 0.03356, 0.04975, 0.03771, 0.04975, 0.04185, 0.03839, 0.04185, 0.03839, 0.03771, 0.03839, 0.02527, 0.03839, 0.02942, 0.02703, 0.02942, 0.02703, 0.02527, 0.04975, 0.02527, 0.04975, 0.02942, 0.03839, 0.02942, 0.03839, 0.02527, 0.04975, 0.02942, 0.04975, 0.03356, 0.03839, 0.03356, 0.03839, 0.02942, 0.03839, 0.1497, 0.03839, 0.1538, 0.02703, 0.1538, 0.02703, 0.1497, 0.04975, 0.1497, 0.04975, 0.1538, 0.03839, 0.1538, 0.03839, 0.1497, 0.04975, 0.1538, 0.04975, 0.1579, 0.03839, 0.1579, 0.03839, 0.1538])
me_plane_002.materials.append(mat_ground2)
me_plane_002.update()
me_plane_004 = bpy.data.meshes.new('Plane.004')
me_plane_004.from_pydata([(20.65, -4.329, 0.0), (20.65, 49.06, 0.0), (2.808, -4.329, 0.0), (2.808, 49.06, 0.0), (20.65, 0.7122, 0.0), (2.808, 0.7122, 0.0), (-20.65, -4.329, 0.0), (-20.65, 49.06, 0.0), (-2.808, -4.329, 0.0), (-2.808, 49.06, 0.0), (-20.65, 0.7122, 0.0), (-2.808, 0.7122, 0.0), (20.65, 2.575, 0.0), (2.808, 2.575, 0.0), (-20.65, 2.575, 0.0), (-2.808, 2.575, 0.0), (20.65, -2.186, 0.0), (2.808, -2.186, 0.0), (-20.65, -2.186, 0.0), (-2.808, -2.186, 0.0), (-20.65, -1.046, 0.0), (-2.808, -1.046, 0.0), (20.65, -1.046, 0.0), (2.808, -1.046, 0.0)], [], [(15, 9, 7, 14), (22, 4, 5, 23), (21, 11, 10, 20), (13, 12, 1, 3), (5, 4, 12, 13), (11, 15, 14, 10), (0, 16, 17, 2), (8, 19, 18, 6), (19, 21, 20, 18), (16, 22, 23, 17)])
_uv = me_plane_004.uv_layers.new(name='UVMap')
_uv.uv.foreach_set('vector', [0.2361, 0.3177, 0.2361, 0.3599, 0.4258, 0.3599, 0.4258, 0.3177, 0.4258, 0.1674, 0.4258, 0.2754, 0.2361, 0.2754, 0.2361, 0.1674, 0.2361, 0.1753, 0.2361, 0.2754, 0.4258, 0.2754, 0.4258, 0.1753, 0.2361, 0.3212, 0.4258, 0.3212, 0.4258, 0.3599, 0.2361, 0.3599, 0.2361, 0.2754, 0.4258, 0.2754, 0.4258, 0.3212, 0.2361, 0.3212, 0.2361, 0.2754, 0.2361, 0.3177, 0.4258, 0.3177, 0.4258, 0.2754, 0.4258, 9.012e-05, 0.4258, 0.09035, 0.2361, 0.09035, 0.2361, 8.999e-05, 0.2361, 8.999e-05, 0.2361, 0.1039, 0.4258, 0.1039, 0.4258, 9.012e-05, 0.2361, 0.1039, 0.2361, 0.1753, 0.4258, 0.1753, 0.4258, 0.1039, 0.4258, 0.09035, 0.4258, 0.1674, 0.2361, 0.1674, 0.2361, 0.09035])
me_plane_004.update()
me_plane = bpy.data.meshes.new('Plane')
me_plane.from_pydata([(-26.29, -16.43, -2.552e-22), (26.29, -16.43, 2.552e-22), (-26.29, 16.43, -2.552e-22), (26.29, 16.43, 2.552e-22)], [], [(0, 1, 3, 2)])
_uv = me_plane.uv_layers.new(name='UVMap')
_uv.uv.foreach_set('vector', [7.905e-05, 7.927e-05, 1.0, 7.898e-05, 1.0, 0.9999, 7.913e-05, 0.9999])
me_plane.materials.append(mat_sky)
me_plane.update()

# ---- objects
ob_empty = bpy.data.objects.new('Empty', None)
ob_emilia = bpy.data.objects.new('emilia', None)
ob_plane = bpy.data.objects.new('Plane', me_plane_001)
ob_light = bpy.data.objects.new('Light', light_light)
ob_camera = bpy.data.objects.new('Camera', cam_camera)
ob_camera_target = bpy.data.objects.new('Camera-Target', None)
ob_hide_meadow2 = bpy.data.objects.new('hide-meadow2', None)
ob_house3 = bpy.data.objects.new('house3', None)
ob_house1 = bpy.data.objects.new('house1', None)
ob_house4 = bpy.data.objects.new('house4', None)
ob_house2 = bpy.data.objects.new('house2', None)
ob_house1_001 = bpy.data.objects.new('house1.001', None)
ob_house1_002 = bpy.data.objects.new('house1.002', None)
ob_house1_003 = bpy.data.objects.new('house1.003', None)
ob_house2_001 = bpy.data.objects.new('house2.001', None)
ob_house1_004 = bpy.data.objects.new('house1.004', None)
ob_house1_006 = bpy.data.objects.new('house1.006', None)
ob_house1_007 = bpy.data.objects.new('house1.007', None)
ob_house4_001 = bpy.data.objects.new('house4.001', None)
ob_house4_002 = bpy.data.objects.new('house4.002', None)
ob_house3_001 = bpy.data.objects.new('house3.001', None)
ob_house5 = bpy.data.objects.new('house5', None)
ob_house1_008 = bpy.data.objects.new('house1.008', None)
ob_wood_2 = bpy.data.objects.new('wood 2', None)
ob_wood_2_001 = bpy.data.objects.new('wood 2.001', None)
ob_wood_2_002 = bpy.data.objects.new('wood 2.002', None)
ob_wood_2_003 = bpy.data.objects.new('wood 2.003', None)
ob_wood_2_004 = bpy.data.objects.new('wood 2.004', None)
ob_wood_2_005 = bpy.data.objects.new('wood 2.005', None)
ob_wood_2_006 = bpy.data.objects.new('wood 2.006', None)
ob_wood_2_007 = bpy.data.objects.new('wood 2.007', None)
ob_wood_2_008 = bpy.data.objects.new('wood 2.008', None)
ob_water = bpy.data.objects.new('water', me_plane_003)
ob_water_bottom = bpy.data.objects.new('water-bottom', me_plane_005)
ob_ground_far = bpy.data.objects.new('ground-far', me_plane_002)
ob_ground_meadow = bpy.data.objects.new('ground-meadow', me_plane_004)
ob_sky = bpy.data.objects.new('sky', me_plane)
_N = ng_geometry_nodes.nodes; _L = ng_geometry_nodes.links
n0 = _N.new('GeometryNodeDistributePointsOnFaces'); n0.name = 'Distribute Points on Faces'; n0.location = (-220, 36)
n0.use_legacy_normal = True
n1 = _N.new('GeometryNodeCollectionInfo'); n1.name = 'Collection Info'; n1.location = (-184, -201)
n1.inputs[0].default_value = col_hide_meadow2
n1.inputs[1].default_value = True
n2 = _N.new('GeometryNodeSwitch'); n2.name = 'Switch'; n2.location = (-468, -128)
n2.input_type = 'FLOAT'
n2.inputs[2].default_value = 3.0
n3 = _N.new('GeometryNodeIsViewport'); n3.name = 'Is Viewport'; n3.location = (-757, -173)
n4 = _N.new('NodeGroupOutput'); n4.name = 'Group Output'; n4.location = (1055, 56)
n5 = _N.new('GeometryNodeRealizeInstances'); n5.name = 'Realize Instances'; n5.location = (825, 57)
n6 = _N.new('GeometryNodeInstanceOnPoints'); n6.name = 'Instance on Points'; n6.location = (287, 53)
n6.inputs[3].default_value = True
n7 = _N.new('ShaderNodeMath'); n7.name = 'Math'; n7.location = (-190, -374)
n7.operation = 'MULTIPLY'
n7.inputs[0].default_value = 0.3
n8 = _N.new('FunctionNodeRandomValue'); n8.name = 'Random Value'; n8.location = (-493, -473)
n8.inputs[2].default_value = 0.8
n8.inputs[8].default_value = 1
n9 = _N.new('NodeGroupInput'); n9.name = 'Group Input'; n9.location = (-1100, 75)
n10 = _N.new('ShaderNodeMath'); n10.name = 'Math.001'; n10.location = (-756, -255)
n10.operation = 'MULTIPLY'
n10.inputs[1].default_value = 100.0
_L.new(n5.outputs[0], n4.inputs[0])
_L.new(n9.outputs[0], n0.inputs[0])
_L.new(n0.outputs[0], n6.inputs[0])
_L.new(n1.outputs[0], n6.inputs[2])
_L.new(n3.outputs[0], n2.inputs[0])
_L.new(n2.outputs[0], n0.inputs[4])
_L.new(n7.outputs[0], n6.inputs[6])
_L.new(n8.outputs[1], n7.inputs[1])
_L.new(n6.outputs[0], n5.inputs[0])
_L.new(n9.outputs[1], n10.inputs[0])
_L.new(n10.outputs[0], n2.inputs[1])
n4.is_active_output = True

# ---- transforms, parenting, visibility, modifiers, constraints
ob_empty.location = (5.447, 300.0, 18.11)
ob_empty.rotation_euler = (1.571, 0.0, 0.0)
ob_empty.scale = (53.5, 53.5, 53.5)
ob_empty.empty_display_type = 'IMAGE'
ob_empty.empty_display_size = 5.0
ob_emilia.location = (0.0, 0.0, 0.0)
ob_emilia.rotation_euler = (0.0, 0.0, 3.142)
ob_emilia.instance_type = 'COLLECTION'
ob_plane.location = (0.0, 0.0, 0.0)
ob_light.location = (-25.29, 92.79, 48.53)
ob_light.rotation_euler = (1.337, 0.08409, -3.861)
ob_light.lock_rotations_4d = False
ob_light.empty_display_type = 'ARROWS'
ob_light.color = (0.0, 0.0, 0.0, 0.0)
ob_light.lineart.crease_threshold = 0.0
ob_camera.location = (0.0, -10.0, 0.45)
ob_camera.rotation_euler = (1.571, 0.0, 0.0)
ob_camera.lock_rotations_4d = False
ob_camera.empty_display_type = 'ARROWS'
ob_camera.color = (0.0, 0.0, 0.0, 0.0)
ob_camera.hide_render = True
ob_camera.display_type = 'WIRE'
ob_camera.lineart.crease_threshold = 0.0
_c = ob_camera.constraints.new('TRACK_TO'); _c.name = 'Track To'
_c.active = False
_c.target = ob_camera_target
ob_camera_target.location = (0.0, 300.0, 0.0)
ob_hide_meadow2.location = (0.0, 0.0, 0.0)
ob_hide_meadow2.instance_type = 'COLLECTION'
ob_house3.location = (-9.999, 13.88, 0.0)
ob_house3.rotation_euler = (0.0, -0.0, -3.397)
ob_house3.instance_type = 'COLLECTION'
ob_house1.location = (7.459, 19.34, 0.0)
ob_house1.rotation_euler = (0.0, -0.0, -0.1624)
ob_house1.instance_type = 'COLLECTION'
ob_house4.location = (-9.879, 29.49, 0.0)
ob_house4.rotation_euler = (0.0, -0.0, -0.4105)
ob_house4.instance_type = 'COLLECTION'
ob_house2.location = (13.74, 24.8, 0.0)
ob_house2.rotation_euler = (0.0, -0.0, 0.01758)
ob_house2.instance_type = 'COLLECTION'
ob_house1_001.location = (-10.71, 56.38, 0.0)
ob_house1_001.rotation_euler = (0.0, -0.0, -4.856)
ob_house1_001.instance_type = 'COLLECTION'
ob_house1_002.location = (-10.71, 70.52, 0.0)
ob_house1_002.rotation_euler = (0.0, -0.0, -4.856)
ob_house1_002.instance_type = 'COLLECTION'
ob_house1_003.location = (-10.71, 83.88, 0.0)
ob_house1_003.rotation_euler = (0.0, -0.0, -4.856)
ob_house1_003.instance_type = 'COLLECTION'
ob_house2_001.location = (-15.05, 98.25, 0.0)
ob_house2_001.rotation_euler = (0.0, -0.0, 1.512)
ob_house2_001.scale = (1.225, 1.225, 1.225)
ob_house2_001.instance_type = 'COLLECTION'
ob_house1_004.location = (-9.915, 184.5, 0.0)
ob_house1_004.rotation_euler = (0.0, -0.0, -4.92)
ob_house1_004.instance_type = 'COLLECTION'
ob_house1_006.location = (10.25, 57.0, 0.0)
ob_house1_006.rotation_euler = (0.0, -0.0, -1.403)
ob_house1_006.instance_type = 'COLLECTION'
ob_house1_007.location = (8.603, 103.5, 0.0)
ob_house1_007.rotation_euler = (0.0, -0.0, -1.316)
ob_house1_007.scale = (0.8938, 0.8938, 0.8938)
ob_house1_007.instance_type = 'COLLECTION'
ob_house4_001.location = (5.329, 118.0, 0.0)
ob_house4_001.rotation_euler = (0.0, -0.0, -4.359)
ob_house4_001.instance_type = 'COLLECTION'
ob_house4_002.location = (7.863, 36.67, 0.0)
ob_house4_002.rotation_euler = (0.0, -0.0, -4.578)
ob_house4_002.scale = (1.2, 1.2, 1.2)
ob_house4_002.instance_type = 'COLLECTION'
ob_house3_001.location = (28.51, 76.69, 0.0)
ob_house3_001.rotation_euler = (0.0, -0.0, -4.776)
ob_house3_001.instance_type = 'COLLECTION'
ob_house5.location = (8.637, 85.22, 0.0)
ob_house5.rotation_euler = (0.0, -0.0, 0.2694)
ob_house5.scale = (2.0, 2.0, 2.0)
ob_house5.instance_type = 'COLLECTION'
ob_house1_008.location = (9.619, 73.56, 0.0)
ob_house1_008.rotation_euler = (0.0, -0.0, -1.196)
ob_house1_008.instance_type = 'COLLECTION'
ob_wood_2.location = (-4.1, 20.78, -0.1)
ob_wood_2.rotation_euler = (0.001401, -0.0005163, 1.996)
ob_wood_2.scale = (4.0, 4.0, 4.0)
ob_wood_2.instance_type = 'COLLECTION'
ob_wood_2_001.location = (3.157, -2.326, -0.1414)
ob_wood_2_001.rotation_euler = (0.0, -0.0, -4.672)
ob_wood_2_001.scale = (3.0, 3.0, 3.0)
ob_wood_2_001.instance_type = 'COLLECTION'
ob_wood_2_002.location = (-7.308, 91.63, -0.1)
ob_wood_2_002.rotation_euler = (0.0, -0.0, -0.001805)
ob_wood_2_002.scale = (3.189, 3.189, 3.189)
ob_wood_2_002.instance_type = 'COLLECTION'
ob_wood_2_003.location = (-8.229, 35.96, -0.1)
ob_wood_2_003.rotation_euler = (0.0, -0.0, 3.228)
ob_wood_2_003.scale = (3.0, 3.0, 3.0)
ob_wood_2_003.instance_type = 'COLLECTION'
ob_wood_2_004.location = (-15.11, 23.45, -0.09273)
ob_wood_2_004.rotation_euler = (-0.004506, -0.01191, -0.8213)
ob_wood_2_004.scale = (3.0, 3.0, 3.0)
ob_wood_2_004.instance_type = 'COLLECTION'
ob_wood_2_005.location = (7.236, 69.07, -0.1)
ob_wood_2_005.rotation_euler = (0.0, -0.0, 2.661)
ob_wood_2_005.scale = (3.0, 3.0, 3.0)
ob_wood_2_005.instance_type = 'COLLECTION'
ob_wood_2_006.location = (6.081, 105.7, -0.1)
ob_wood_2_006.rotation_euler = (0.0, -0.0, 3.061)
ob_wood_2_006.scale = (2.5, 2.5, 2.5)
ob_wood_2_006.instance_type = 'COLLECTION'
ob_wood_2_007.location = (24.33, 64.95, -0.1)
ob_wood_2_007.rotation_euler = (0.0, -0.0, 3.228)
ob_wood_2_007.scale = (4.0, 4.0, 4.0)
ob_wood_2_007.instance_type = 'COLLECTION'
ob_wood_2_008.location = (8.447, 85.76, 10.33)
ob_wood_2_008.rotation_euler = (0.2814, -0.05945, 1.773)
ob_wood_2_008.scale = (2.0, 2.0, 2.0)
ob_wood_2_008.instance_type = 'COLLECTION'
ob_water.location = (0.0, 0.0, -1.15)
ob_water.visible_shadow = False
ob_water_bottom.location = (0.0, 0.0, -2.0)
ob_water_bottom.scale = (3.348, 4.155, 4.155)
ob_ground_far.location = (0.0, 0.0, 0.0)
_m = ob_ground_far.modifiers.new('Mirror', 'MIRROR')
_m.use_mirror_merge = False
ob_ground_meadow.location = (0.0, 0.0, 0.0)
_vg = ob_ground_meadow.vertex_groups.new(name='MeadowWeight')
_m = ob_ground_meadow.modifiers.new('GeometryNodes', 'NODES')
_m.node_group = ng_geometry_nodes
_gi = [s.identifier for s in ng_geometry_nodes.interface.items_tree if s.item_type == 'SOCKET' and s.in_out == 'INPUT']
_m[_gi[1] + '_use_attribute'] = True; _m[_gi[1] + '_attribute_name'] = 'MeadowWeight'
ob_sky.location = (16.99, 457.3, 27.23)
ob_sky.rotation_euler = (1.571, 2.209e-16, 2.442e-16)
ob_sky.scale = (8.64, 8.524, 13.14)
ob_sky.visible_shadow = False
ob_emilia.instance_collection = col_emilia
ob_hide_meadow2.instance_collection = col_hide_meadow2
ob_house3.instance_collection = col_house3
ob_house1.instance_collection = col_house1
ob_house4.instance_collection = col_house4
ob_house2.instance_collection = col_house2
ob_house1_001.instance_collection = col_house1
ob_house1_002.instance_collection = col_house1
ob_house1_003.instance_collection = col_house1
ob_house2_001.instance_collection = col_house2
ob_house1_004.instance_collection = col_house1
ob_house1_006.instance_collection = col_house1
ob_house1_007.instance_collection = col_house1
ob_house4_001.instance_collection = col_house4
ob_house4_002.instance_collection = col_house4
ob_house3_001.instance_collection = col_house3
ob_house5.instance_collection = col_house5
ob_house1_008.instance_collection = col_house1
ob_wood_2.instance_collection = col_wood_2
ob_wood_2_001.instance_collection = col_wood_2
ob_wood_2_002.instance_collection = col_wood_2
ob_wood_2_003.instance_collection = col_wood_2
ob_wood_2_004.instance_collection = col_wood_2
ob_wood_2_005.instance_collection = col_wood_2
ob_wood_2_006.instance_collection = col_wood_2
ob_wood_2_007.instance_collection = col_wood_2
ob_wood_2_008.instance_collection = col_wood_2

# ---- collection membership
col_ref.objects.link(ob_empty)
col_ref.objects.link(ob_emilia)
col_ref.objects.link(ob_plane)
col_collection.objects.link(ob_light)
col_collection.objects.link(ob_camera)
col_collection.objects.link(ob_camera_target)
col_hide_items.objects.link(ob_hide_meadow2)
col_village.objects.link(ob_house3)
col_village.objects.link(ob_house1)
col_village.objects.link(ob_house4)
col_village.objects.link(ob_house2)
col_village.objects.link(ob_house1_001)
col_village.objects.link(ob_house1_002)
col_village.objects.link(ob_house1_003)
col_village.objects.link(ob_house2_001)
col_village.objects.link(ob_house1_004)
col_village.objects.link(ob_house1_006)
col_village.objects.link(ob_house1_007)
col_village.objects.link(ob_house4_001)
col_village.objects.link(ob_house4_002)
col_village.objects.link(ob_house3_001)
col_village.objects.link(ob_house5)
col_village.objects.link(ob_house1_008)
col_trees.objects.link(ob_wood_2)
col_trees.objects.link(ob_wood_2_001)
col_trees.objects.link(ob_wood_2_002)
col_trees.objects.link(ob_wood_2_003)
col_trees.objects.link(ob_wood_2_004)
col_trees.objects.link(ob_wood_2_005)
col_trees.objects.link(ob_wood_2_006)
col_trees.objects.link(ob_wood_2_007)
col_trees.objects.link(ob_wood_2_008)
col_bg.objects.link(ob_water)
col_bg.objects.link(ob_water_bottom)
col_ground2.objects.link(ob_ground_far)
col_ground2.objects.link(ob_ground_meadow)
col_sky.objects.link(ob_sky)
def _layer_coll(name, lc=None):
    lc = lc or bpy.context.view_layer.layer_collection
    for c in lc.children:
        if c.name == name: return c
        r = _layer_coll(name, c)
        if r: return r
_layer_coll('hide-items').exclude = True
_layer_coll('sky').exclude = True

# ---- scene / render settings (as saved in the file)
scene.camera = ob_camera
scene.frame_start = 1; scene.frame_end = 96; scene.frame_set(75)
scene.render.engine = 'BLENDER_EEVEE_NEXT'
scene.render.image_settings.file_format = 'FFMPEG'
scene.render.image_settings.color_mode = 'RGB'
scene.render.resolution_x = 1280
scene.render.resolution_y = 720
scene.render.film_transparent = True
scene.cycles.sampling_pattern = 'TABULATED_SOBOL'
scene.cycles.use_light_tree = False
scene.eevee.use_gtao = True
scene.eevee.use_bokeh_jittered = True
scene.eevee.use_raytracing = True
scene.view_settings.view_transform = 'Standard'
bpy.context.view_layer.update()
